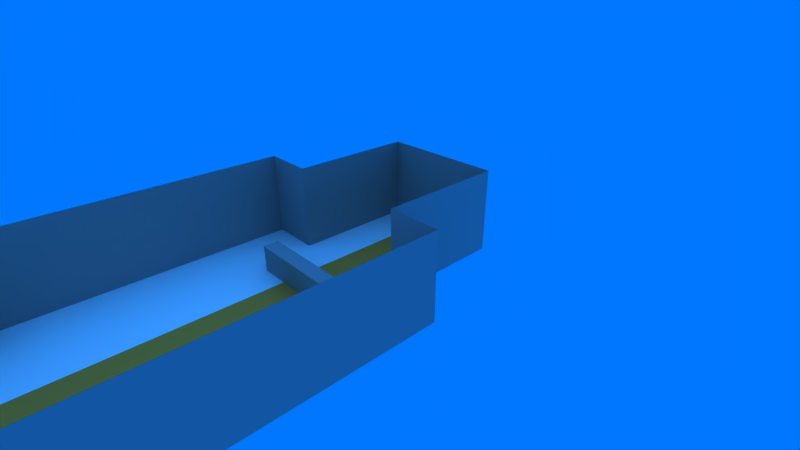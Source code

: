 # Source: level_2.blend  (saved by Blender 2.79.0; exported with 4.5.12 LTS)
import bpy
from mathutils import Matrix  # noqa: F401  (used for matrix-valued properties, if any)

bpy.ops.wm.read_factory_settings(use_empty=True)
scene = bpy.context.scene
scene.name = 'level_2'

# ---- collections
col_collection_1 = bpy.data.collections.new('Collection 1'); scene.collection.children.link(col_collection_1)

# ---- materials (node trees are filled in below, after node groups)
mat_white = bpy.data.materials.new('white')
mat_white.alpha_threshold = 0.0
mat_white.use_transparent_shadow = False
mat_white.diffuse_color = (0.9333, 0.9333, 0.9333, 1.0)
mat_white.roughness = 0.5
mat_white.specular_intensity = 0.0
mat_grey = bpy.data.materials.new('grey')
mat_grey.alpha_threshold = 0.0
mat_grey.use_transparent_shadow = False
mat_grey.diffuse_color = (0.5667, 0.5667, 0.5667, 1.0)
mat_grey.roughness = 0.5
mat_grey.specular_intensity = 0.0
mat_orange = bpy.data.materials.new('orange')
mat_orange.alpha_threshold = 0.0
mat_orange.use_transparent_shadow = False
mat_orange.diffuse_color = (1.0, 0.5608, 0.2314, 1.0)
mat_orange.roughness = 0.5
mat_orange.specular_intensity = 0.0
mat_level_2_end = bpy.data.materials.new('level_2_end')
mat_level_2_end.alpha_threshold = 0.0
mat_level_2_end.use_transparent_shadow = False
mat_level_2_end.diffuse_color = (0.28, 0.28, 0.28, 1.0)
mat_level_2_end.roughness = 0.5
mat_level_2_end.specular_intensity = 0.0

# ---- material node trees

# ---- world
world_world = bpy.data.worlds.new('World'); scene.world = world_world
world_world.color = (0.0, 0.4667, 1.0)
world_world.use_sun_shadow = False
world_world.sun_shadow_jitter_overblur = 0.0
world_world.cycles.sampling_method = 'MANUAL'
world_world.light_settings.ao_factor = 0.7

# ---- cameras
cam_camera = bpy.data.cameras.new('Camera')
cam_camera.clip_end = 339.8
cam_camera.lens = 20.85
cam_camera.sensor_width = 32.0
cam_camera.sensor_height = 18.0
cam_camera.ortho_scale = 7.314
cam_camera.lens_unit = 'FOV'
cam_camera.dof.focus_distance = 0.0
cam_camera.dof.aperture_fstop = 128.0

# ---- lights
light_sun_001 = bpy.data.lights.new('Sun.001', 'SUN')
light_sun_001.transmission_factor = 0.0
light_sun_001.angle = 2.942
light_sun_001.energy = 0.5
light_sun_001.shadow_buffer_clip_start = 0.5
light_sun_001.shadow_soft_size = 10.0
light_sun_001.shadow_cascade_max_distance = 1000.0
light_sun = bpy.data.lights.new('Sun', 'SUN')
light_sun.transmission_factor = 0.0
light_sun.angle = 2.942
light_sun.energy = 0.5
light_sun.shadow_buffer_clip_start = 0.5
light_sun.shadow_soft_size = 10.0
light_sun.shadow_cascade_max_distance = 1000.0

# ---- meshes
me_trigger_target = bpy.data.meshes.new('trigger_target')
me_trigger_target.from_pydata([], [], [])
me_trigger_target.materials.append(None)
me_trigger_target.materials.append(None)
me_trigger_target.materials.append(None)
me_trigger_target.materials.append(None)
me_trigger_target.update()
me_door_frame = bpy.data.meshes.new('door_frame')
me_door_frame.from_pydata([], [], [])
me_door_frame.materials.append(None)
me_door_frame.materials.append(None)
me_door_frame.update()
me_turret_base = bpy.data.meshes.new('turret_base')
me_turret_base.from_pydata([], [], [])
me_turret_base.materials.append(None)
me_turret_base.materials.append(None)
me_turret_base.update()
me_level_2_terrain = bpy.data.meshes.new('level_2_terrain')
me_level_2_terrain.from_pydata([(-22.95, -21.04, 0.0), (22.95, -21.04, 0.0), (-22.95, 24.75, 0.0), (22.95, 24.75, 0.0), (-22.95, -127.9, 0.0), (22.95, -127.9, 0.0), (-41.67, -21.04, 0.0), (41.67, -21.04, 0.0), (-41.67, -127.9, 0.0), (41.67, -127.9, 0.0), (-22.95, -155.6, 0.0), (22.95, -155.6, 0.0), (-41.67, -155.6, 0.0), (41.67, -155.6, 0.0), (-22.95, -232.6, 0.0), (22.95, -232.6, 0.0), (-41.67, -232.6, 0.0), (41.67, -232.6, 0.0), (-22.95, -21.04, 30.72), (22.95, -21.04, 30.72), (-22.95, 24.75, 30.72), (22.95, 24.75, 30.72), (-22.95, -127.9, 30.72), (22.95, -127.9, 30.72), (-41.67, -21.04, 30.72), (41.67, -21.04, 30.72), (-41.67, -127.9, 30.72), (41.67, -127.9, 30.72), (-22.95, -155.6, 30.72), (22.95, -155.6, 30.72), (-41.67, -155.6, 30.72), (41.67, -155.6, 30.72), (-22.95, -232.6, 30.72), (22.95, -232.6, 30.72), (-41.67, -232.6, 30.72), (41.67, -232.6, 30.72), (-7.65, -21.04, 0.0), (7.65, -21.04, 0.0), (7.65, 24.75, 0.0), (-7.65, 24.75, 0.0), (-7.65, -127.9, 0.0), (7.65, -127.9, 0.0), (-7.65, -155.6, 0.0), (7.65, -155.6, 0.0), (-12.35, -232.6, 0.0), (12.35, -232.6, 0.0), (7.65, 24.75, 30.72), (-7.65, 24.75, 30.72), (-12.35, -232.6, 30.72), (12.35, -232.6, 30.72), (22.95, -232.6, 15.36), (-22.95, -232.6, 15.36), (-12.35, -232.6, 15.36), (12.35, -232.6, 15.36), (-12.35, -253.2, 0.0), (12.35, -253.2, 0.0), (-12.35, -253.2, 15.36), (12.35, -253.2, 15.36), (-18.4, -41.72, 0.0), (18.4, -41.72, 0.0), (-18.4, -36.23, 0.0), (18.4, -36.23, 0.0), (-18.4, -36.23, 9.445), (-18.4, -41.72, 9.445), (18.4, -41.72, 9.445), (18.4, -36.23, 9.445), (2.562, -200.2, 2.384e-07), (26.67, -172.4, 2.384e-07), (-1.584, -196.6, 2.384e-07), (22.52, -168.8, 2.384e-07), (-1.584, -196.6, 9.445), (2.562, -200.2, 9.445), (26.67, -172.4, 9.445), (22.52, -168.8, 9.445)], [], [(37, 1, 3, 38), (36, 0, 4, 40), (4, 0, 6, 8), (1, 5, 9, 7), (40, 4, 10, 42), (13, 11, 15, 17), (10, 12, 16, 14), (42, 10, 14, 44), (11, 29, 23, 5), (8, 26, 22, 4), (12, 30, 34, 16), (1, 19, 21, 3), (4, 22, 28, 10), (0, 18, 24, 6), (39, 47, 20, 2), (53, 49, 33, 50), (7, 25, 19, 1), (16, 34, 32, 51, 14), (5, 23, 27, 9), (15, 50, 33, 35, 17), (17, 35, 31, 13), (10, 28, 30, 12), (9, 27, 25, 7), (2, 20, 18, 0), (13, 31, 29, 11), (6, 24, 26, 8), (51, 32, 48, 52), (52, 48, 49, 53), (3, 21, 46, 38), (38, 46, 47, 39), (11, 43, 45, 15), (43, 42, 44, 45), (5, 41, 43, 11), (41, 40, 42, 43), (1, 37, 41, 5), (37, 36, 40, 41), (0, 36, 39, 2), (36, 37, 38, 39), (45, 44, 54, 55), (14, 51, 52, 44), (45, 53, 50, 15), (54, 56, 57, 55), (44, 52, 56, 54), (52, 53, 57, 56), (53, 45, 55, 57), (58, 60, 61, 59), (63, 64, 65, 62), (61, 60, 62, 65), (58, 59, 64, 63), (59, 61, 65, 64), (60, 58, 63, 62), (66, 68, 69, 67), (71, 72, 73, 70), (69, 68, 70, 73), (66, 67, 72, 71), (67, 69, 73, 72), (68, 66, 71, 70)])
me_level_2_terrain.polygons.foreach_set('material_index', [0, 0, 0, 0, 0, 0, 0, 0, 1, 1, 1, 1, 1, 1, 1, 1, 1, 1, 1, 1, 1, 1, 1, 1, 1, 1, 1, 1, 1, 1, 0, 2, 0, 2, 0, 2, 0, 2, 3, 1, 1, 3, 3, 3, 3, 1, 1, 1, 1, 1, 1, 1, 1, 1, 1, 1, 1])
_uv = me_level_2_terrain.uv_layers.new(name='UVMap')
_uv.uv.foreach_set('vector', [0.2145, 0.8329, 0.2797, 0.8329, 0.2797, 0.9964, 0.2145, 0.9964, 0.1493, 0.8329, 0.08405, 0.8329, 0.08405, 0.4512, 0.1493, 0.4512, 0.08405, 0.4512, 0.08405, 0.8329, 0.004263, 0.8329, 0.004263, 0.4512, 0.2797, 0.8329, 0.2797, 0.4512, 0.3595, 0.4512, 0.3595, 0.8329, 0.1493, 0.4512, 0.08405, 0.4512, 0.08405, 0.3525, 0.1493, 0.3525, 0.3595, 0.3525, 0.2797, 0.3525, 0.2797, 0.07741, 0.3595, 0.07741, 0.08405, 0.3525, 0.004263, 0.3525, 0.004263, 0.07741, 0.08405, 0.07741, 0.1493, 0.3525, 0.08405, 0.3525, 0.08405, 0.07741, 0.1292, 0.07741, 0.7864, 0.2301, 0.7864, 0.1204, 0.9043, 0.1204, 0.9043, 0.2301, 0.368, 0.7843, 0.368, 0.6746, 0.4478, 0.6746, 0.4478, 0.7843, 0.7779, 0.5834, 0.647, 0.5834, 0.647, 0.3083, 0.7779, 0.3083, 0.7779, 0.7541, 0.647, 0.7541, 0.647, 0.5905, 0.7779, 0.5905, 0.7864, 0.1133, 0.7864, 0.003572, 0.9043, 0.003571, 0.9043, 0.1133, 0.7864, 0.7686, 0.7864, 0.6589, 0.8662, 0.6589, 0.8662, 0.7686, 0.5075, 0.5017, 0.6385, 0.5017, 0.6385, 0.5564, 0.5075, 0.5564, 0.7125, 0.1083, 0.647, 0.1083, 0.647, 0.07042, 0.7125, 0.07042, 0.7864, 0.5349, 0.7864, 0.4252, 0.8662, 0.4252, 0.8662, 0.5349, 0.7779, 0.3012, 0.647, 0.3012, 0.647, 0.2343, 0.7125, 0.2343, 0.7779, 0.2343, 0.7864, 0.418, 0.7864, 0.3083, 0.8662, 0.3083, 0.8662, 0.418, 0.7779, 0.07042, 0.7125, 0.07042, 0.647, 0.07042, 0.647, 0.003572, 0.7779, 0.003571, 0.499, 0.6675, 0.368, 0.6675, 0.368, 0.3924, 0.499, 0.3924, 0.8748, 0.418, 0.8748, 0.3083, 0.9546, 0.3083, 0.9546, 0.418, 0.6385, 0.3853, 0.5075, 0.3853, 0.5075, 0.003571, 0.6385, 0.003571, 0.6385, 0.727, 0.5075, 0.727, 0.5075, 0.5635, 0.6385, 0.5635, 0.7864, 0.6517, 0.7864, 0.542, 0.8662, 0.542, 0.8662, 0.6517, 0.499, 0.3853, 0.368, 0.3853, 0.368, 0.003572, 0.499, 0.003571, 0.7125, 0.2343, 0.647, 0.2343, 0.647, 0.1965, 0.7125, 0.1965, 0.7125, 0.1965, 0.647, 0.1965, 0.647, 0.1083, 0.7125, 0.1083, 0.5075, 0.3924, 0.6385, 0.3924, 0.6385, 0.4471, 0.5075, 0.4471, 0.5075, 0.4471, 0.6385, 0.4471, 0.6385, 0.5017, 0.5075, 0.5017, 0.2797, 0.3525, 0.2145, 0.3525, 0.2346, 0.07741, 0.2797, 0.07741, 0.2145, 0.3525, 0.1493, 0.3525, 0.1292, 0.07741, 0.2346, 0.07741, 0.2797, 0.4512, 0.2145, 0.4512, 0.2145, 0.3525, 0.2797, 0.3525, 0.2145, 0.4512, 0.1493, 0.4512, 0.1493, 0.3525, 0.2145, 0.3525, 0.2797, 0.8329, 0.2145, 0.8329, 0.2145, 0.4512, 0.2797, 0.4512, 0.2145, 0.8329, 0.1493, 0.8329, 0.1493, 0.4512, 0.2145, 0.4512, 0.08405, 0.8329, 0.1493, 0.8329, 0.1493, 0.9964, 0.08405, 0.9964, 0.1493, 0.8329, 0.2145, 0.8329, 0.2145, 0.9964, 0.1493, 0.9964, 0.2346, 0.07741, 0.1292, 0.07741, 0.1292, 0.003571, 0.2346, 0.003571, 0.7779, 0.2343, 0.7125, 0.2343, 0.7125, 0.1965, 0.7779, 0.1965, 0.7779, 0.1083, 0.7125, 0.1083, 0.7125, 0.07042, 0.7779, 0.07042, 0.8748, 0.5206, 0.9402, 0.5206, 0.9402, 0.6088, 0.8748, 0.6088, 0.573, 0.808, 0.5075, 0.808, 0.5075, 0.7342, 0.573, 0.7342, 0.9629, 0.4252, 0.9629, 0.5134, 0.8748, 0.5134, 0.8748, 0.4252, 0.9128, 0.1421, 0.9783, 0.1421, 0.9783, 0.216, 0.9128, 0.216, 0.9723, 0.6159, 0.9957, 0.6159, 0.9957, 0.7474, 0.9723, 0.7474, 0.9948, 0.4252, 0.9948, 0.5566, 0.9714, 0.5566, 0.9714, 0.4252, 0.8748, 0.7474, 0.8748, 0.6159, 0.915, 0.6159, 0.915, 0.7474, 0.9128, 0.135, 0.9128, 0.003571, 0.9531, 0.003571, 0.9531, 0.135, 0.8418, 0.271, 0.8184, 0.271, 0.8184, 0.2373, 0.8418, 0.2373, 0.8098, 0.271, 0.7864, 0.271, 0.7864, 0.2373, 0.8098, 0.2373, 0.9865, 0.418, 0.9631, 0.418, 0.9631, 0.2866, 0.9865, 0.2866, 0.9616, 0.135, 0.9616, 0.003571, 0.985, 0.003571, 0.985, 0.135, 0.9638, 0.6159, 0.9638, 0.7152, 0.9236, 0.7152, 0.9236, 0.6159, 0.4966, 0.6746, 0.4966, 0.7739, 0.4564, 0.7739, 0.4564, 0.6746, 0.8942, 0.271, 0.8765, 0.271, 0.8765, 0.2373, 0.8942, 0.2373, 0.868, 0.271, 0.8503, 0.271, 0.8503, 0.2373, 0.868, 0.2373])
me_level_2_terrain.materials.append(mat_white)
me_level_2_terrain.materials.append(mat_grey)
me_level_2_terrain.materials.append(mat_orange)
me_level_2_terrain.materials.append(mat_level_2_end)
me_level_2_terrain.use_remesh_preserve_volume = False
me_level_2_terrain.use_remesh_preserve_attributes = False
me_level_2_terrain.use_mirror_vertex_groups = False
me_level_2_terrain.update()

# ---- objects
ob_level_end = bpy.data.objects.new('level_end', None)
ob_trigger_target_001 = bpy.data.objects.new('trigger_target.001', me_trigger_target)
ob_trigger_target = bpy.data.objects.new('trigger_target', me_trigger_target)
ob_plane = bpy.data.objects.new('Plane', me_door_frame)
ob_turret_base_001 = bpy.data.objects.new('turret_base.001', me_turret_base)
ob_turret_base = bpy.data.objects.new('turret_base', me_turret_base)
ob_player_start = bpy.data.objects.new('player_start', None)
ob_level_2_terrain = bpy.data.objects.new('level_2_terrain', me_level_2_terrain)
ob_sun_target = bpy.data.objects.new('sun_target', None)
ob_sun_001 = bpy.data.objects.new('Sun.001', light_sun_001)
ob_sun = bpy.data.objects.new('Sun', light_sun)
ob_camera = bpy.data.objects.new('Camera', cam_camera)

# ---- transforms, parenting, visibility, modifiers, constraints
ob_level_end.location = (0.0, -246.6, 1.96)
ob_level_end.scale = (12.07, 12.07, 12.07)
ob_level_end.empty_display_type = 'SPHERE'
ob_level_end.empty_image_offset = (0.0, 0.0)
ob_level_end.lineart.crease_threshold = 0.0
ob_trigger_target_001.location = (-29.97, -231.4, 7.262)
ob_trigger_target_001.rotation_euler = (0.0, -0.0, 3.142)
ob_trigger_target_001.lineart.crease_threshold = 0.0
ob_trigger_target.location = (30.44, -231.4, 7.262)
ob_trigger_target.rotation_euler = (0.0, -0.0, 3.142)
ob_trigger_target.lineart.crease_threshold = 0.0
ob_plane.location = (0.0, -232.6, 0.0)
ob_plane.lineart.crease_threshold = 0.0
_m = ob_plane.modifiers.new('Mirror', 'MIRROR')
_m.use_axis = (True, True, False)
ob_turret_base_001.location = (24.56, -212.0, -3.815e-06)
ob_turret_base_001.lineart.crease_threshold = 0.0
ob_turret_base.location = (0.0, -83.1, 0.0)
ob_turret_base.lineart.crease_threshold = 0.0
ob_player_start.location = (0.0, 0.0, 4.716)
ob_player_start.empty_image_offset = (0.0, 0.0)
ob_player_start.lineart.crease_threshold = 0.0
ob_level_2_terrain.location = (0.0, 0.0, 0.0)
ob_level_2_terrain.lineart.crease_threshold = 0.0
ob_sun_target.location = (0.0, 0.0, 0.0)
ob_sun_target.empty_image_offset = (0.0, 0.0)
ob_sun_target.lineart.crease_threshold = 0.0
ob_sun_001.location = (41.4, 69.11, 73.8)
ob_sun_001.lineart.crease_threshold = 0.0
_c = ob_sun_001.constraints.new('TRACK_TO'); _c.name = 'Track To'
_c.target = ob_sun_target
ob_sun.location = (-32.71, -24.92, 33.78)
ob_sun.lineart.crease_threshold = 0.0
_c = ob_sun.constraints.new('TRACK_TO'); _c.name = 'Track To'
_c.target = ob_sun_target
ob_camera.location = (125.8, -114.3, 94.43)
ob_camera.rotation_euler = (1.109, 0.0, 0.8149)
ob_camera.lock_rotations_4d = False
ob_camera.empty_display_type = 'ARROWS'
ob_camera.color = (0.0, 0.0, 0.0, 0.0)
ob_camera.display_type = 'WIRE'
ob_camera.lineart.crease_threshold = 0.0

# ---- collection membership
col_collection_1.objects.link(ob_level_end)
col_collection_1.objects.link(ob_trigger_target_001)
col_collection_1.objects.link(ob_trigger_target)
col_collection_1.objects.link(ob_plane)
col_collection_1.objects.link(ob_turret_base_001)
col_collection_1.objects.link(ob_turret_base)
col_collection_1.objects.link(ob_player_start)
col_collection_1.objects.link(ob_level_2_terrain)
col_collection_1.objects.link(ob_sun_target)
col_collection_1.objects.link(ob_sun_001)
col_collection_1.objects.link(ob_sun)
col_collection_1.objects.link(ob_camera)

# ---- scene / render settings (as saved in the file)
scene.camera = ob_camera
scene.frame_start = 1; scene.frame_end = 250; scene.frame_set(1)
scene.render.engine = 'BLENDER_EEVEE_NEXT'
scene.render.resolution_percentage = 50
scene.render.fps = 60
scene.render.dither_intensity = 0.0
scene.render.bake_margin = 10
scene.cycles.use_denoising = False
scene.cycles.samples = 128
scene.cycles.sampling_pattern = 'TABULATED_SOBOL'
scene.cycles.use_adaptive_sampling = False
scene.cycles.use_light_tree = False
scene.cycles.blur_glossy = 0.0
scene.cycles.sample_clamp_indirect = 0.0
scene.view_settings.view_transform = 'Raw'
scene.unit_settings.scale_length = 0.01
bpy.context.view_layer.update()
